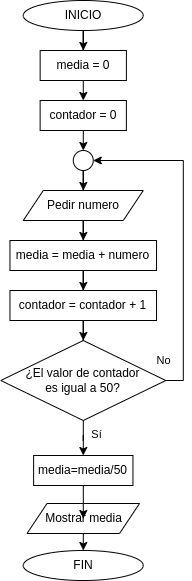

The diagram above was exported from draw.io. Its source (the exported page's mxGraphModel, read from the mxfile embedded in the PNG):
<mxGraphModel dx="1422" dy="761" grid="1" gridSize="10" guides="1" tooltips="1" connect="1" arrows="1" fold="1" page="1" pageScale="1" pageWidth="827" pageHeight="1169" math="0" shadow="0">
  <root>
    <mxCell id="0" />
    <mxCell id="1" parent="0" />
    <mxCell id="FrQzAi-FJ2WtsHB02_ez-2" value="" style="edgeStyle=orthogonalEdgeStyle;rounded=0;orthogonalLoop=1;jettySize=auto;html=1;fontColor=#000000;entryX=0.5;entryY=0;entryDx=0;entryDy=0;" parent="1" source="QiKrY_GY4bPT90JJFN31-5" target="8SkxC9W3LPCwYN_psR8j-1" edge="1">
      <mxGeometry relative="1" as="geometry">
        <mxPoint x="413.96000000000004" y="55" as="targetPoint" />
      </mxGeometry>
    </mxCell>
    <mxCell id="QiKrY_GY4bPT90JJFN31-5" value="INICIO" style="ellipse;whiteSpace=wrap;html=1;fontColor=#000000;" parent="1" vertex="1">
      <mxGeometry x="353.76" y="5" width="120" height="30" as="geometry" />
    </mxCell>
    <mxCell id="QiKrY_GY4bPT90JJFN31-6" value="FIN" style="ellipse;whiteSpace=wrap;html=1;fontColor=#000000;" parent="1" vertex="1">
      <mxGeometry x="353.75" y="555" width="120" height="30" as="geometry" />
    </mxCell>
    <mxCell id="8SkxC9W3LPCwYN_psR8j-2" value="" style="edgeStyle=orthogonalEdgeStyle;rounded=0;orthogonalLoop=1;jettySize=auto;html=1;fontColor=#000000;" edge="1" parent="1" source="QiKrY_GY4bPT90JJFN31-23" target="GZjEabQvtlDBIPoxdkiH-21">
      <mxGeometry relative="1" as="geometry" />
    </mxCell>
    <mxCell id="QiKrY_GY4bPT90JJFN31-23" value="&lt;font&gt;Pedir numero&lt;br&gt;&lt;/font&gt;" style="shape=parallelogram;perimeter=parallelogramPerimeter;whiteSpace=wrap;html=1;fixedSize=1;fontColor=#000000;" parent="1" vertex="1">
      <mxGeometry x="353.76" y="195" width="120" height="30" as="geometry" />
    </mxCell>
    <mxCell id="GZjEabQvtlDBIPoxdkiH-2" value="" style="edgeStyle=orthogonalEdgeStyle;rounded=0;orthogonalLoop=1;jettySize=auto;html=1;fontColor=#000000;exitX=0.5;exitY=1;exitDx=0;exitDy=0;" parent="1" source="8SkxC9W3LPCwYN_psR8j-1" target="GZjEabQvtlDBIPoxdkiH-1" edge="1">
      <mxGeometry relative="1" as="geometry">
        <mxPoint x="413.96000000000004" y="85" as="sourcePoint" />
      </mxGeometry>
    </mxCell>
    <mxCell id="FrQzAi-FJ2WtsHB02_ez-17" value="" style="edgeStyle=orthogonalEdgeStyle;rounded=0;orthogonalLoop=1;jettySize=auto;html=1;fontColor=#000000;entryX=0.5;entryY=0;entryDx=0;entryDy=0;" parent="1" source="FrQzAi-FJ2WtsHB02_ez-15" target="QiKrY_GY4bPT90JJFN31-6" edge="1">
      <mxGeometry relative="1" as="geometry">
        <Array as="points">
          <mxPoint x="414" y="548" />
          <mxPoint x="414" y="555" />
        </Array>
      </mxGeometry>
    </mxCell>
    <mxCell id="FrQzAi-FJ2WtsHB02_ez-15" value="&lt;font&gt;Mostrar media&lt;br&gt;&lt;/font&gt;" style="shape=parallelogram;perimeter=parallelogramPerimeter;whiteSpace=wrap;html=1;fixedSize=1;fontColor=#000000;" parent="1" vertex="1">
      <mxGeometry x="357.53" y="508" width="112.5" height="30" as="geometry" />
    </mxCell>
    <mxCell id="GZjEabQvtlDBIPoxdkiH-7" value="" style="edgeStyle=orthogonalEdgeStyle;rounded=0;orthogonalLoop=1;jettySize=auto;html=1;fontColor=#000000;" parent="1" source="GZjEabQvtlDBIPoxdkiH-1" target="GZjEabQvtlDBIPoxdkiH-5" edge="1">
      <mxGeometry relative="1" as="geometry" />
    </mxCell>
    <mxCell id="GZjEabQvtlDBIPoxdkiH-1" value="contador = 0" style="rounded=0;whiteSpace=wrap;html=1;fontColor=#000000;" parent="1" vertex="1">
      <mxGeometry x="370.63" y="105" width="86.25" height="30" as="geometry" />
    </mxCell>
    <mxCell id="GZjEabQvtlDBIPoxdkiH-8" value="" style="edgeStyle=orthogonalEdgeStyle;rounded=0;orthogonalLoop=1;jettySize=auto;html=1;fontColor=#000000;" parent="1" source="GZjEabQvtlDBIPoxdkiH-5" target="QiKrY_GY4bPT90JJFN31-23" edge="1">
      <mxGeometry relative="1" as="geometry" />
    </mxCell>
    <mxCell id="GZjEabQvtlDBIPoxdkiH-5" value="" style="ellipse;whiteSpace=wrap;html=1;aspect=fixed;fontColor=#000000;" parent="1" vertex="1">
      <mxGeometry x="403.76" y="155" width="20" height="20" as="geometry" />
    </mxCell>
    <mxCell id="8SkxC9W3LPCwYN_psR8j-4" value="" style="edgeStyle=orthogonalEdgeStyle;rounded=0;orthogonalLoop=1;jettySize=auto;html=1;fontColor=#000000;" edge="1" parent="1" source="GZjEabQvtlDBIPoxdkiH-21" target="8SkxC9W3LPCwYN_psR8j-3">
      <mxGeometry relative="1" as="geometry" />
    </mxCell>
    <mxCell id="GZjEabQvtlDBIPoxdkiH-21" value="media = media + numero" style="rounded=0;whiteSpace=wrap;html=1;fontColor=#000000;" parent="1" vertex="1">
      <mxGeometry x="340.46" y="245" width="146.58" height="30" as="geometry" />
    </mxCell>
    <mxCell id="GZjEabQvtlDBIPoxdkiH-30" value="Sí" style="edgeStyle=orthogonalEdgeStyle;rounded=0;orthogonalLoop=1;jettySize=auto;html=1;fontColor=#000000;entryX=0.5;entryY=0;entryDx=0;entryDy=0;" parent="1" source="GZjEabQvtlDBIPoxdkiH-25" target="8SkxC9W3LPCwYN_psR8j-8" edge="1">
      <mxGeometry x="-0.4832" y="10" relative="1" as="geometry">
        <mxPoint x="3" y="2" as="offset" />
      </mxGeometry>
    </mxCell>
    <mxCell id="8SkxC9W3LPCwYN_psR8j-7" value="No" style="edgeStyle=orthogonalEdgeStyle;rounded=0;orthogonalLoop=1;jettySize=auto;html=1;fontColor=#000000;entryX=1;entryY=0.5;entryDx=0;entryDy=0;" edge="1" parent="1" source="GZjEabQvtlDBIPoxdkiH-25" target="GZjEabQvtlDBIPoxdkiH-5">
      <mxGeometry x="-0.771" y="20" relative="1" as="geometry">
        <mxPoint x="658.7650000000001" y="385" as="targetPoint" />
        <Array as="points">
          <mxPoint x="513.76" y="385" />
          <mxPoint x="513.76" y="165" />
        </Array>
        <mxPoint as="offset" />
      </mxGeometry>
    </mxCell>
    <mxCell id="GZjEabQvtlDBIPoxdkiH-25" value="¿El valor de contador&lt;br&gt;es igual a 50?" style="rhombus;whiteSpace=wrap;html=1;fontColor=#000000;" parent="1" vertex="1">
      <mxGeometry x="331.28" y="345" width="164.99" height="80" as="geometry" />
    </mxCell>
    <mxCell id="8SkxC9W3LPCwYN_psR8j-1" value="media = 0" style="rounded=0;whiteSpace=wrap;html=1;fontColor=#000000;" vertex="1" parent="1">
      <mxGeometry x="370.65" y="55" width="86.25" height="30" as="geometry" />
    </mxCell>
    <mxCell id="8SkxC9W3LPCwYN_psR8j-5" value="" style="edgeStyle=orthogonalEdgeStyle;rounded=0;orthogonalLoop=1;jettySize=auto;html=1;fontColor=#000000;" edge="1" parent="1" source="8SkxC9W3LPCwYN_psR8j-3" target="GZjEabQvtlDBIPoxdkiH-25">
      <mxGeometry relative="1" as="geometry" />
    </mxCell>
    <mxCell id="8SkxC9W3LPCwYN_psR8j-3" value="contador = contador + 1" style="rounded=0;whiteSpace=wrap;html=1;fontColor=#000000;" vertex="1" parent="1">
      <mxGeometry x="340.46" y="295" width="146.58" height="30" as="geometry" />
    </mxCell>
    <mxCell id="8SkxC9W3LPCwYN_psR8j-14" value="" style="edgeStyle=orthogonalEdgeStyle;rounded=0;orthogonalLoop=1;jettySize=auto;html=1;fontColor=#000000;" edge="1" parent="1" source="8SkxC9W3LPCwYN_psR8j-8" target="FrQzAi-FJ2WtsHB02_ez-15">
      <mxGeometry relative="1" as="geometry" />
    </mxCell>
    <mxCell id="8SkxC9W3LPCwYN_psR8j-8" value="media=media/50" style="rounded=0;whiteSpace=wrap;html=1;fontColor=#000000;" vertex="1" parent="1">
      <mxGeometry x="364.10999999999996" y="460" width="99.35" height="30" as="geometry" />
    </mxCell>
  </root>
</mxGraphModel>